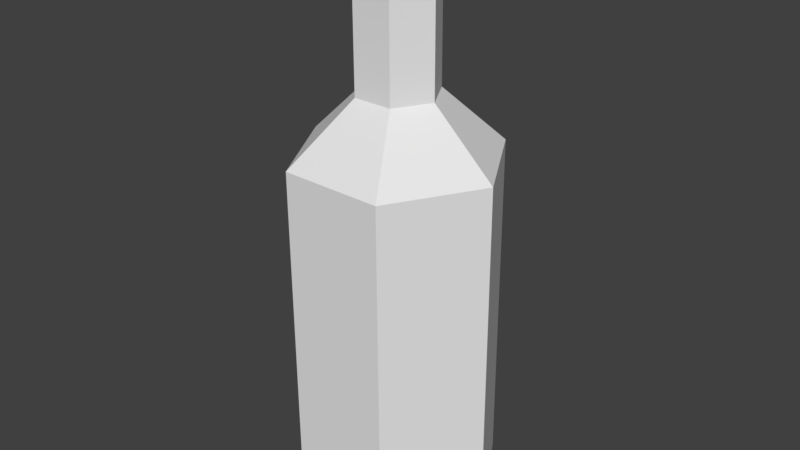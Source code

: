 # Source: Bottle.blend  (saved by Blender 2.79.0; exported with 4.5.12 LTS)
import bpy
from mathutils import Matrix  # noqa: F401  (used for matrix-valued properties, if any)

bpy.ops.wm.read_factory_settings(use_empty=True)
scene = bpy.context.scene
scene.name = 'Scene'

# ---- collections
col_collection_1 = bpy.data.collections.new('Collection 1'); scene.collection.children.link(col_collection_1)

# ---- world
world_world = bpy.data.worlds.new('World'); scene.world = world_world
world_world.color = (0.05088, 0.05088, 0.05088)
world_world.use_sun_shadow = False
world_world.sun_shadow_jitter_overblur = 0.0
world_world.cycles.sampling_method = 'MANUAL'

# ---- meshes
me_cylinder = bpy.data.meshes.new('Cylinder')
me_cylinder.from_pydata([(0.7846, -0.02136, -1.733), (0.7863, -0.04127, 0.8246), (0.3994, -0.6676, -1.738), (0.4011, -0.6875, 0.8199), (-0.3529, -0.6572, -1.738), (-0.3512, -0.6771, 0.8205), (-0.72, -0.000483, -1.732), (-0.7183, -0.02039, 0.8258), (-0.3349, 0.6458, -1.728), (-0.3331, 0.6259, 0.8306), (0.4174, 0.6353, -1.728), (0.4192, 0.6154, 0.83), (0.1758, -0.2874, 1.255), (0.3243, -0.03822, 1.257), (-0.1142, -0.2834, 1.255), (-0.2558, -0.03017, 1.257), (-0.1073, 0.219, 1.259), (0.1828, 0.215, 1.259), (0.1766, -0.296, 2.361), (0.3251, -0.04683, 2.363), (-0.1135, -0.292, 2.361), (-0.255, -0.03878, 2.363), (-0.1065, 0.2104, 2.365), (0.1835, 0.2064, 2.365)], [], [(0, 1, 3, 2), (2, 3, 5, 4), (4, 5, 7, 6), (6, 7, 9, 8), (7, 5, 14, 15), (8, 9, 11, 10), (10, 11, 1, 0), (0, 2, 4, 6, 8, 10), (14, 12, 18, 20), (1, 11, 17, 13), (9, 7, 15, 16), (5, 3, 12, 14), (11, 9, 16, 17), (3, 1, 13, 12), (18, 19, 23, 22, 21, 20), (17, 16, 22, 23), (15, 14, 20, 21), (12, 13, 19, 18), (13, 17, 23, 19), (16, 15, 21, 22)])
me_cylinder.use_remesh_preserve_volume = False
me_cylinder.use_remesh_preserve_attributes = False
me_cylinder.use_mirror_vertex_groups = False
me_cylinder.update()

# ---- objects
ob_cylinder = bpy.data.objects.new('Cylinder', me_cylinder)

# ---- transforms, parenting, visibility, modifiers, constraints
ob_cylinder.location = (0.0, 0.0, 0.0)
ob_cylinder.lineart.crease_threshold = 0.0
_c = ob_cylinder.constraints.new('CHILD_OF'); _c.name = 'Child Of'
_c.subtarget = 'Hand_R'
_c.set_inverse_pending = False

# ---- collection membership
col_collection_1.objects.link(ob_cylinder)

# ---- scene / render settings (as saved in the file)
scene.frame_start = 0; scene.frame_end = 85; scene.frame_set(0)
scene.render.engine = 'BLENDER_EEVEE_NEXT'
scene.render.resolution_percentage = 50
scene.render.dither_intensity = 0.0
scene.cycles.use_denoising = False
scene.cycles.samples = 128
scene.cycles.sampling_pattern = 'TABULATED_SOBOL'
scene.cycles.use_adaptive_sampling = False
scene.cycles.use_light_tree = False
scene.cycles.blur_glossy = 0.0
scene.cycles.sample_clamp_indirect = 0.0
scene.view_settings.view_transform = 'Standard'
bpy.context.view_layer.update()

# ---- added for rendering (the .blend has no active camera and no usable light): camera, sun
cam_auto = bpy.data.cameras.new('AutoCamera')
cam_auto.lens = 50.0
cam_auto.sensor_width = 36.0
cam_auto.clip_end = 1000.0
ob_auto_camera = bpy.data.objects.new('AutoCamera', cam_auto)
scene.collection.objects.link(ob_auto_camera)
ob_auto_camera.location = (4.26118, -5.09455, 3.69578)
ob_auto_camera.rotation_euler = (1.09748, -7.21219e-08, 0.694738)
scene.camera = ob_auto_camera
light_auto_sun = bpy.data.lights.new('AutoSun', 'SUN')
light_auto_sun.energy = 3.0
light_auto_sun.angle = 0.0523599
ob_auto_sun = bpy.data.objects.new('AutoSun', light_auto_sun)
scene.collection.objects.link(ob_auto_sun)
ob_auto_sun.rotation_euler = (0.872665, 0.174533, 0.523599)
bpy.context.view_layer.update()
